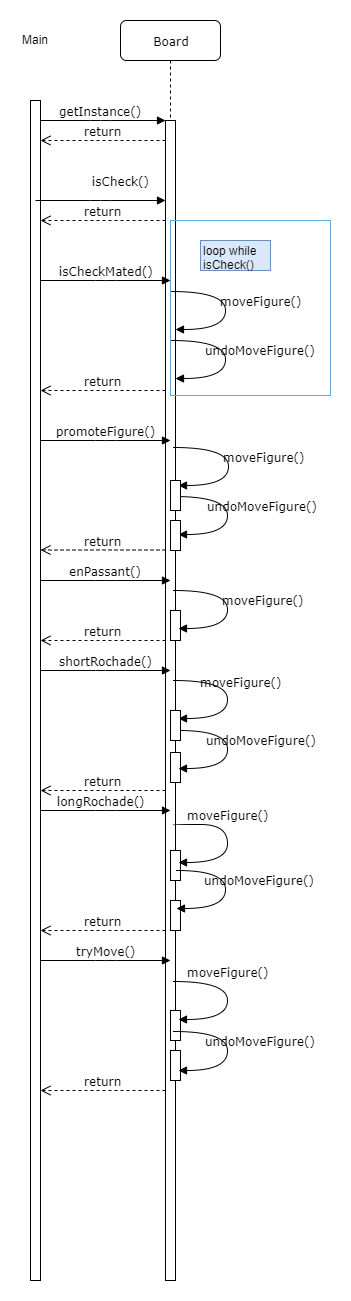

The diagram above was exported from draw.io. Its source (the exported page's mxGraphModel, read from the mxfile embedded in the PNG):
<mxGraphModel dx="782" dy="426" grid="1" gridSize="10" guides="1" tooltips="1" connect="1" arrows="1" fold="1" page="1" pageScale="1" pageWidth="1169" pageHeight="827" background="#ffffff" math="0" shadow="0">
  <root>
    <mxCell id="0" />
    <mxCell id="1" parent="0" />
    <mxCell id="7baba1c4bc27f4b0-2" value="Board" style="shape=umlLifeline;perimeter=lifelinePerimeter;whiteSpace=wrap;html=1;container=1;collapsible=0;recursiveResize=0;outlineConnect=0;rounded=1;shadow=0;comic=0;labelBackgroundColor=none;strokeColor=#000000;strokeWidth=1;fillColor=#FFFFFF;fontFamily=Verdana;fontSize=12;fontColor=#000000;align=center;" parent="1" vertex="1">
      <mxGeometry x="240" y="80" width="100" height="1260" as="geometry" />
    </mxCell>
    <mxCell id="7baba1c4bc27f4b0-10" value="" style="html=1;points=[];perimeter=orthogonalPerimeter;rounded=0;shadow=0;comic=0;labelBackgroundColor=none;strokeColor=#000000;strokeWidth=1;fillColor=#FFFFFF;fontFamily=Verdana;fontSize=12;fontColor=#000000;align=center;" parent="7baba1c4bc27f4b0-2" vertex="1">
      <mxGeometry x="45" y="100" width="10" height="1160" as="geometry" />
    </mxCell>
    <mxCell id="S4fSP1-EiBuUe4-FJgSe-3" value="" style="html=1;points=[];perimeter=orthogonalPerimeter;rounded=0;shadow=0;comic=0;labelBackgroundColor=none;strokeColor=#000000;strokeWidth=1;fillColor=#FFFFFF;fontFamily=Verdana;fontSize=12;fontColor=#000000;align=center;" vertex="1" parent="7baba1c4bc27f4b0-2">
      <mxGeometry x="50" y="590" width="10" height="30" as="geometry" />
    </mxCell>
    <mxCell id="S4fSP1-EiBuUe4-FJgSe-6" value="" style="html=1;points=[];perimeter=orthogonalPerimeter;rounded=0;shadow=0;comic=0;labelBackgroundColor=none;strokeColor=#000000;strokeWidth=1;fillColor=#FFFFFF;fontFamily=Verdana;fontSize=12;fontColor=#000000;align=center;" vertex="1" parent="7baba1c4bc27f4b0-2">
      <mxGeometry x="50" y="732" width="10" height="30" as="geometry" />
    </mxCell>
    <mxCell id="S4fSP1-EiBuUe4-FJgSe-7" value="" style="html=1;points=[];perimeter=orthogonalPerimeter;rounded=0;shadow=0;comic=0;labelBackgroundColor=none;strokeColor=#000000;strokeWidth=1;fillColor=#FFFFFF;fontFamily=Verdana;fontSize=12;fontColor=#000000;align=center;" vertex="1" parent="7baba1c4bc27f4b0-2">
      <mxGeometry x="50" y="830" width="10" height="30" as="geometry" />
    </mxCell>
    <mxCell id="S4fSP1-EiBuUe4-FJgSe-10" value="" style="html=1;points=[];perimeter=orthogonalPerimeter;rounded=0;shadow=0;comic=0;labelBackgroundColor=none;strokeColor=#000000;strokeWidth=1;fillColor=#FFFFFF;fontFamily=Verdana;fontSize=12;fontColor=#000000;align=center;" vertex="1" parent="7baba1c4bc27f4b0-2">
      <mxGeometry x="50" y="990" width="10" height="30" as="geometry" />
    </mxCell>
    <mxCell id="S4fSP1-EiBuUe4-FJgSe-15" value="" style="html=1;points=[];perimeter=orthogonalPerimeter;rounded=0;shadow=0;comic=0;labelBackgroundColor=none;strokeColor=#000000;strokeWidth=1;fillColor=#FFFFFF;fontFamily=Verdana;fontSize=12;fontColor=#000000;align=center;" vertex="1" parent="7baba1c4bc27f4b0-2">
      <mxGeometry x="50" y="1030" width="10" height="30" as="geometry" />
    </mxCell>
    <mxCell id="7baba1c4bc27f4b0-11" value="getInstance()" style="html=1;verticalAlign=bottom;endArrow=block;entryX=0;entryY=0;labelBackgroundColor=none;fontFamily=Verdana;fontSize=12;edgeStyle=elbowEdgeStyle;elbow=vertical;" parent="1" target="7baba1c4bc27f4b0-10" edge="1">
      <mxGeometry relative="1" as="geometry">
        <mxPoint x="155" y="180" as="sourcePoint" />
      </mxGeometry>
    </mxCell>
    <mxCell id="tAjm39bG76k855D6s8uy-1" value="Main" style="text;html=1;resizable=0;points=[];autosize=1;align=left;verticalAlign=top;spacingTop=-4;" parent="1" vertex="1">
      <mxGeometry x="140" y="90" width="40" height="20" as="geometry" />
    </mxCell>
    <mxCell id="tAjm39bG76k855D6s8uy-2" value="" style="html=1;points=[];perimeter=orthogonalPerimeter;rounded=0;shadow=0;comic=0;labelBackgroundColor=none;strokeColor=#000000;strokeWidth=1;fillColor=#FFFFFF;fontFamily=Verdana;fontSize=12;fontColor=#000000;align=center;" parent="1" vertex="1">
      <mxGeometry x="150" y="160" width="10" height="1180" as="geometry" />
    </mxCell>
    <mxCell id="tAjm39bG76k855D6s8uy-3" value="return" style="html=1;verticalAlign=bottom;endArrow=open;dashed=1;endSize=8;labelBackgroundColor=none;fontFamily=Verdana;fontSize=12;edgeStyle=elbowEdgeStyle;elbow=vertical;" parent="1" edge="1">
      <mxGeometry relative="1" as="geometry">
        <mxPoint x="160" y="200" as="targetPoint" />
        <Array as="points">
          <mxPoint x="230" y="200" />
          <mxPoint x="260" y="200" />
        </Array>
        <mxPoint x="285" y="200" as="sourcePoint" />
      </mxGeometry>
    </mxCell>
    <mxCell id="tAjm39bG76k855D6s8uy-4" value="isCheck()" style="html=1;verticalAlign=bottom;endArrow=block;entryX=0;entryY=0;labelBackgroundColor=none;fontFamily=Verdana;fontSize=12;edgeStyle=elbowEdgeStyle;elbow=vertical;" parent="1" edge="1">
      <mxGeometry x="0.3077" y="10" relative="1" as="geometry">
        <mxPoint x="155" y="260" as="sourcePoint" />
        <mxPoint x="285" y="260" as="targetPoint" />
        <mxPoint as="offset" />
      </mxGeometry>
    </mxCell>
    <mxCell id="tAjm39bG76k855D6s8uy-5" value="return" style="html=1;verticalAlign=bottom;endArrow=open;dashed=1;endSize=8;labelBackgroundColor=none;fontFamily=Verdana;fontSize=12;edgeStyle=elbowEdgeStyle;elbow=vertical;" parent="1" edge="1">
      <mxGeometry relative="1" as="geometry">
        <mxPoint x="160" y="280" as="targetPoint" />
        <Array as="points">
          <mxPoint x="230" y="280" />
          <mxPoint x="260" y="280" />
        </Array>
        <mxPoint x="285" y="280" as="sourcePoint" />
      </mxGeometry>
    </mxCell>
    <mxCell id="tAjm39bG76k855D6s8uy-6" value="isCheckMated()" style="html=1;verticalAlign=bottom;endArrow=block;labelBackgroundColor=none;fontFamily=Verdana;fontSize=12;edgeStyle=elbowEdgeStyle;elbow=vertical;" parent="1" edge="1">
      <mxGeometry relative="1" as="geometry">
        <mxPoint x="160" y="340" as="sourcePoint" />
        <mxPoint x="290" y="340" as="targetPoint" />
        <mxPoint as="offset" />
      </mxGeometry>
    </mxCell>
    <mxCell id="tAjm39bG76k855D6s8uy-7" value="return" style="html=1;verticalAlign=bottom;endArrow=open;dashed=1;endSize=8;labelBackgroundColor=none;fontFamily=Verdana;fontSize=12;edgeStyle=elbowEdgeStyle;elbow=vertical;" parent="1" edge="1">
      <mxGeometry relative="1" as="geometry">
        <mxPoint x="160" y="450" as="targetPoint" />
        <Array as="points">
          <mxPoint x="230" y="450" />
          <mxPoint x="260" y="450" />
        </Array>
        <mxPoint x="285" y="450" as="sourcePoint" />
      </mxGeometry>
    </mxCell>
    <mxCell id="tAjm39bG76k855D6s8uy-8" value="moveFigure()" style="html=1;verticalAlign=bottom;endArrow=block;labelBackgroundColor=none;fontFamily=Verdana;fontSize=12;elbow=vertical;edgeStyle=orthogonalEdgeStyle;curved=1;entryX=1;entryY=0.286;entryPerimeter=0;exitX=1.038;exitY=0.345;exitPerimeter=0;" parent="1" edge="1">
      <mxGeometry x="0.3007" y="-40" relative="1" as="geometry">
        <mxPoint x="290" y="351" as="sourcePoint" />
        <mxPoint x="295" y="389" as="targetPoint" />
        <Array as="points">
          <mxPoint x="345" y="351" />
          <mxPoint x="345" y="389" />
        </Array>
        <mxPoint x="35" y="21" as="offset" />
      </mxGeometry>
    </mxCell>
    <mxCell id="tAjm39bG76k855D6s8uy-9" value="loop while&amp;nbsp;&lt;br&gt;isCheck()" style="text;html=1;resizable=0;points=[];autosize=1;align=left;verticalAlign=top;spacingTop=-4;fillColor=#dae8fc;strokeColor=#6c8ebf;" parent="1" vertex="1">
      <mxGeometry x="320" y="300" width="70" height="30" as="geometry" />
    </mxCell>
    <mxCell id="tAjm39bG76k855D6s8uy-10" value="undoMoveFigure()" style="html=1;verticalAlign=bottom;endArrow=block;labelBackgroundColor=none;fontFamily=Verdana;fontSize=12;elbow=vertical;edgeStyle=orthogonalEdgeStyle;curved=1;entryX=1;entryY=0.286;entryPerimeter=0;exitX=1.038;exitY=0.345;exitPerimeter=0;" parent="1" edge="1">
      <mxGeometry x="0.3007" y="-40" relative="1" as="geometry">
        <mxPoint x="289.5" y="400" as="sourcePoint" />
        <mxPoint x="294.5" y="438" as="targetPoint" />
        <Array as="points">
          <mxPoint x="344.5" y="400" />
          <mxPoint x="344.5" y="438" />
        </Array>
        <mxPoint x="35" y="21" as="offset" />
      </mxGeometry>
    </mxCell>
    <mxCell id="tAjm39bG76k855D6s8uy-16" value="promoteFigure()" style="html=1;verticalAlign=bottom;endArrow=block;labelBackgroundColor=none;fontFamily=Verdana;fontSize=12;edgeStyle=elbowEdgeStyle;elbow=vertical;" parent="1" edge="1">
      <mxGeometry relative="1" as="geometry">
        <mxPoint x="160" y="500" as="sourcePoint" />
        <mxPoint x="290" y="500" as="targetPoint" />
        <mxPoint as="offset" />
      </mxGeometry>
    </mxCell>
    <mxCell id="tAjm39bG76k855D6s8uy-17" value="moveFigure()" style="html=1;verticalAlign=bottom;endArrow=block;labelBackgroundColor=none;fontFamily=Verdana;fontSize=12;elbow=vertical;edgeStyle=orthogonalEdgeStyle;curved=1;entryX=1;entryY=0.286;entryPerimeter=0;exitX=1.038;exitY=0.345;exitPerimeter=0;" parent="1" edge="1">
      <mxGeometry x="0.3007" y="-40" relative="1" as="geometry">
        <mxPoint x="292.5" y="506.5" as="sourcePoint" />
        <mxPoint x="297.5" y="544.5" as="targetPoint" />
        <Array as="points">
          <mxPoint x="347.5" y="506.5" />
          <mxPoint x="347.5" y="544.5" />
        </Array>
        <mxPoint x="35" y="21" as="offset" />
      </mxGeometry>
    </mxCell>
    <mxCell id="tAjm39bG76k855D6s8uy-18" value="undoMoveFigure()" style="html=1;verticalAlign=bottom;endArrow=block;labelBackgroundColor=none;fontFamily=Verdana;fontSize=12;elbow=vertical;edgeStyle=orthogonalEdgeStyle;curved=1;entryX=1;entryY=0.286;entryPerimeter=0;exitX=1.038;exitY=0.345;exitPerimeter=0;" parent="1" edge="1">
      <mxGeometry x="0.3007" y="-40" relative="1" as="geometry">
        <mxPoint x="292.5" y="555.5" as="sourcePoint" />
        <mxPoint x="297.5" y="593.5" as="targetPoint" />
        <Array as="points">
          <mxPoint x="347" y="555.5" />
          <mxPoint x="347" y="593.5" />
        </Array>
        <mxPoint x="35" y="21" as="offset" />
      </mxGeometry>
    </mxCell>
    <mxCell id="tAjm39bG76k855D6s8uy-19" value="return" style="html=1;verticalAlign=bottom;endArrow=open;dashed=1;endSize=8;labelBackgroundColor=none;fontFamily=Verdana;fontSize=12;edgeStyle=elbowEdgeStyle;elbow=vertical;" parent="1" edge="1">
      <mxGeometry relative="1" as="geometry">
        <mxPoint x="160" y="609.5" as="targetPoint" />
        <Array as="points">
          <mxPoint x="230" y="609.5" />
          <mxPoint x="260" y="609.5" />
        </Array>
        <mxPoint x="285" y="609.5" as="sourcePoint" />
      </mxGeometry>
    </mxCell>
    <mxCell id="tAjm39bG76k855D6s8uy-20" value="enPassant()" style="html=1;verticalAlign=bottom;endArrow=block;labelBackgroundColor=none;fontFamily=Verdana;fontSize=12;edgeStyle=elbowEdgeStyle;elbow=vertical;" parent="1" edge="1">
      <mxGeometry relative="1" as="geometry">
        <mxPoint x="160" y="640" as="sourcePoint" />
        <mxPoint x="290" y="640" as="targetPoint" />
        <mxPoint as="offset" />
      </mxGeometry>
    </mxCell>
    <mxCell id="tAjm39bG76k855D6s8uy-21" value="moveFigure()" style="html=1;verticalAlign=bottom;endArrow=block;labelBackgroundColor=none;fontFamily=Verdana;fontSize=12;elbow=vertical;edgeStyle=orthogonalEdgeStyle;curved=1;entryX=1;entryY=0.286;entryPerimeter=0;exitX=1.038;exitY=0.345;exitPerimeter=0;" parent="1" edge="1">
      <mxGeometry x="0.3007" y="-40" relative="1" as="geometry">
        <mxPoint x="292.5" y="650" as="sourcePoint" />
        <mxPoint x="297.5" y="688" as="targetPoint" />
        <Array as="points">
          <mxPoint x="347" y="649.5" />
          <mxPoint x="347" y="687.5" />
        </Array>
        <mxPoint x="35" y="21" as="offset" />
      </mxGeometry>
    </mxCell>
    <mxCell id="tAjm39bG76k855D6s8uy-22" value="return" style="html=1;verticalAlign=bottom;endArrow=open;dashed=1;endSize=8;labelBackgroundColor=none;fontFamily=Verdana;fontSize=12;edgeStyle=elbowEdgeStyle;elbow=vertical;" parent="1" edge="1">
      <mxGeometry relative="1" as="geometry">
        <mxPoint x="160" y="700" as="targetPoint" />
        <Array as="points">
          <mxPoint x="230" y="700" />
          <mxPoint x="260" y="700" />
        </Array>
        <mxPoint x="285" y="700" as="sourcePoint" />
      </mxGeometry>
    </mxCell>
    <mxCell id="tAjm39bG76k855D6s8uy-23" value="shortRochade()" style="html=1;verticalAlign=bottom;endArrow=block;labelBackgroundColor=none;fontFamily=Verdana;fontSize=12;edgeStyle=elbowEdgeStyle;elbow=vertical;" parent="1" edge="1">
      <mxGeometry relative="1" as="geometry">
        <mxPoint x="160" y="730" as="sourcePoint" />
        <mxPoint x="290" y="730" as="targetPoint" />
        <mxPoint as="offset" />
      </mxGeometry>
    </mxCell>
    <mxCell id="tAjm39bG76k855D6s8uy-24" value="moveFigure()" style="html=1;verticalAlign=bottom;endArrow=block;labelBackgroundColor=none;fontFamily=Verdana;fontSize=12;elbow=vertical;edgeStyle=orthogonalEdgeStyle;curved=1;entryX=1;entryY=0.286;entryPerimeter=0;exitX=1.038;exitY=0.345;exitPerimeter=0;" parent="1" edge="1">
      <mxGeometry x="-0.0762" y="13" relative="1" as="geometry">
        <mxPoint x="293" y="740" as="sourcePoint" />
        <mxPoint x="298" y="778" as="targetPoint" />
        <Array as="points">
          <mxPoint x="347" y="739.5" />
          <mxPoint x="347" y="777.5" />
        </Array>
        <mxPoint as="offset" />
      </mxGeometry>
    </mxCell>
    <mxCell id="tAjm39bG76k855D6s8uy-25" value="undoMoveFigure()" style="html=1;verticalAlign=bottom;endArrow=block;labelBackgroundColor=none;fontFamily=Verdana;fontSize=12;elbow=vertical;edgeStyle=orthogonalEdgeStyle;curved=1;entryX=1;entryY=0.286;entryPerimeter=0;" parent="1" edge="1">
      <mxGeometry x="0.3007" y="-40" relative="1" as="geometry">
        <mxPoint x="298" y="790" as="sourcePoint" />
        <mxPoint x="298" y="828" as="targetPoint" />
        <Array as="points">
          <mxPoint x="347" y="789.5" />
          <mxPoint x="347" y="827.5" />
        </Array>
        <mxPoint x="35" y="21" as="offset" />
      </mxGeometry>
    </mxCell>
    <mxCell id="tAjm39bG76k855D6s8uy-27" value="moveFigure()" style="html=1;verticalAlign=bottom;endArrow=block;labelBackgroundColor=none;fontFamily=Verdana;fontSize=12;elbow=vertical;edgeStyle=orthogonalEdgeStyle;curved=1;entryX=1;entryY=0.286;entryPerimeter=0;exitX=1.038;exitY=0.345;exitPerimeter=0;" parent="1" edge="1">
      <mxGeometry x="-0.2295" relative="1" as="geometry">
        <mxPoint x="292.9411764705883" y="884.6764705882354" as="sourcePoint" />
        <mxPoint x="297.6470588235295" y="922.3235294117646" as="targetPoint" />
        <Array as="points">
          <mxPoint x="347" y="884" />
          <mxPoint x="347" y="922" />
        </Array>
        <mxPoint as="offset" />
      </mxGeometry>
    </mxCell>
    <mxCell id="tAjm39bG76k855D6s8uy-29" value="return" style="html=1;verticalAlign=bottom;endArrow=open;dashed=1;endSize=8;labelBackgroundColor=none;fontFamily=Verdana;fontSize=12;edgeStyle=elbowEdgeStyle;elbow=vertical;" parent="1" edge="1">
      <mxGeometry relative="1" as="geometry">
        <mxPoint x="160" y="850" as="targetPoint" />
        <Array as="points">
          <mxPoint x="230" y="850" />
          <mxPoint x="260" y="850" />
        </Array>
        <mxPoint x="285" y="850" as="sourcePoint" />
      </mxGeometry>
    </mxCell>
    <mxCell id="tAjm39bG76k855D6s8uy-30" value="return" style="html=1;verticalAlign=bottom;endArrow=open;dashed=1;endSize=8;labelBackgroundColor=none;fontFamily=Verdana;fontSize=12;edgeStyle=elbowEdgeStyle;elbow=vertical;" parent="1" edge="1">
      <mxGeometry relative="1" as="geometry">
        <mxPoint x="160" y="990" as="targetPoint" />
        <Array as="points">
          <mxPoint x="230" y="990" />
          <mxPoint x="260" y="990" />
        </Array>
        <mxPoint x="285" y="990" as="sourcePoint" />
      </mxGeometry>
    </mxCell>
    <mxCell id="tAjm39bG76k855D6s8uy-31" value="tryMove()" style="html=1;verticalAlign=bottom;endArrow=block;labelBackgroundColor=none;fontFamily=Verdana;fontSize=12;edgeStyle=elbowEdgeStyle;elbow=vertical;" parent="1" edge="1">
      <mxGeometry relative="1" as="geometry">
        <mxPoint x="160" y="1020" as="sourcePoint" />
        <mxPoint x="290" y="1020" as="targetPoint" />
        <mxPoint as="offset" />
      </mxGeometry>
    </mxCell>
    <mxCell id="tAjm39bG76k855D6s8uy-32" value="moveFigure()" style="html=1;verticalAlign=bottom;endArrow=block;labelBackgroundColor=none;fontFamily=Verdana;fontSize=12;elbow=vertical;edgeStyle=orthogonalEdgeStyle;curved=1;entryX=1;entryY=0.286;entryPerimeter=0;exitX=1.038;exitY=0.345;exitPerimeter=0;" parent="1" edge="1">
      <mxGeometry x="-0.2295" relative="1" as="geometry">
        <mxPoint x="292.9411764705883" y="1041.3823529411766" as="sourcePoint" />
        <mxPoint x="297.6470588235295" y="1079.0294117647059" as="targetPoint" />
        <Array as="points">
          <mxPoint x="347" y="1040.5" />
          <mxPoint x="347" y="1078.5" />
        </Array>
        <mxPoint as="offset" />
      </mxGeometry>
    </mxCell>
    <mxCell id="tAjm39bG76k855D6s8uy-33" value="undoMoveFigure()" style="html=1;verticalAlign=bottom;endArrow=block;labelBackgroundColor=none;fontFamily=Verdana;fontSize=12;elbow=vertical;edgeStyle=orthogonalEdgeStyle;curved=1;entryX=1;entryY=0.286;entryPerimeter=0;exitX=1.038;exitY=0.345;exitPerimeter=0;" parent="1" edge="1">
      <mxGeometry x="-0.2394" y="-38" relative="1" as="geometry">
        <mxPoint x="292.9411764705883" y="1090.7941176470588" as="sourcePoint" />
        <mxPoint x="297.6470588235295" y="1129.6176470588236" as="targetPoint" />
        <Array as="points">
          <mxPoint x="347" y="1090.5" />
          <mxPoint x="347" y="1128.5" />
        </Array>
        <mxPoint x="71" y="19" as="offset" />
      </mxGeometry>
    </mxCell>
    <mxCell id="tAjm39bG76k855D6s8uy-34" value="return" style="html=1;verticalAlign=bottom;endArrow=open;dashed=1;endSize=8;labelBackgroundColor=none;fontFamily=Verdana;fontSize=12;edgeStyle=elbowEdgeStyle;elbow=vertical;" parent="1" edge="1">
      <mxGeometry relative="1" as="geometry">
        <mxPoint x="160" y="1150" as="targetPoint" />
        <Array as="points">
          <mxPoint x="230" y="1150" />
          <mxPoint x="260" y="1150" />
        </Array>
        <mxPoint x="285" y="1150" as="sourcePoint" />
      </mxGeometry>
    </mxCell>
    <mxCell id="tAjm39bG76k855D6s8uy-36" value="" style="rounded=0;whiteSpace=wrap;html=1;fillColor=none;strokeColor=#5CABE0;" parent="1" vertex="1">
      <mxGeometry x="290" y="280" width="160" height="175" as="geometry" />
    </mxCell>
    <mxCell id="S4fSP1-EiBuUe4-FJgSe-1" value="" style="html=1;points=[];perimeter=orthogonalPerimeter;rounded=0;shadow=0;comic=0;labelBackgroundColor=none;strokeColor=#000000;strokeWidth=1;fillColor=#FFFFFF;fontFamily=Verdana;fontSize=12;fontColor=#000000;align=center;" vertex="1" parent="1">
      <mxGeometry x="290" y="540" width="10" height="30" as="geometry" />
    </mxCell>
    <mxCell id="S4fSP1-EiBuUe4-FJgSe-2" value="" style="html=1;points=[];perimeter=orthogonalPerimeter;rounded=0;shadow=0;comic=0;labelBackgroundColor=none;strokeColor=#000000;strokeWidth=1;fillColor=#FFFFFF;fontFamily=Verdana;fontSize=12;fontColor=#000000;align=center;" vertex="1" parent="1">
      <mxGeometry x="290" y="580" width="10" height="30" as="geometry" />
    </mxCell>
    <mxCell id="S4fSP1-EiBuUe4-FJgSe-4" value="" style="html=1;points=[];perimeter=orthogonalPerimeter;rounded=0;shadow=0;comic=0;labelBackgroundColor=none;strokeColor=#000000;strokeWidth=1;fillColor=#FFFFFF;fontFamily=Verdana;fontSize=12;fontColor=#000000;align=center;" vertex="1" parent="1">
      <mxGeometry x="290" y="770" width="10" height="30" as="geometry" />
    </mxCell>
    <mxCell id="S4fSP1-EiBuUe4-FJgSe-8" value="" style="html=1;points=[];perimeter=orthogonalPerimeter;rounded=0;shadow=0;comic=0;labelBackgroundColor=none;strokeColor=#000000;strokeWidth=1;fillColor=#FFFFFF;fontFamily=Verdana;fontSize=12;fontColor=#000000;align=center;" vertex="1" parent="1">
      <mxGeometry x="290" y="960" width="10" height="30" as="geometry" />
    </mxCell>
    <mxCell id="S4fSP1-EiBuUe4-FJgSe-9" value="undoMoveFigure()" style="html=1;verticalAlign=bottom;endArrow=block;labelBackgroundColor=none;fontFamily=Verdana;fontSize=12;elbow=vertical;edgeStyle=orthogonalEdgeStyle;curved=1;entryX=1;entryY=0.286;entryPerimeter=0;" edge="1" parent="1">
      <mxGeometry x="0.3007" y="-40" relative="1" as="geometry">
        <mxPoint x="295.5" y="930" as="sourcePoint" />
        <mxPoint x="295.5" y="968" as="targetPoint" />
        <Array as="points">
          <mxPoint x="344.5" y="929.5" />
          <mxPoint x="344.5" y="967.5" />
        </Array>
        <mxPoint x="35" y="21" as="offset" />
      </mxGeometry>
    </mxCell>
    <mxCell id="S4fSP1-EiBuUe4-FJgSe-16" value="longRochade()" style="html=1;verticalAlign=bottom;endArrow=block;labelBackgroundColor=none;fontFamily=Verdana;fontSize=12;edgeStyle=elbowEdgeStyle;elbow=vertical;" edge="1" parent="1">
      <mxGeometry y="-5" relative="1" as="geometry">
        <mxPoint x="160" y="870" as="sourcePoint" />
        <mxPoint x="290" y="870" as="targetPoint" />
        <mxPoint x="-5" y="-5" as="offset" />
      </mxGeometry>
    </mxCell>
  </root>
</mxGraphModel>